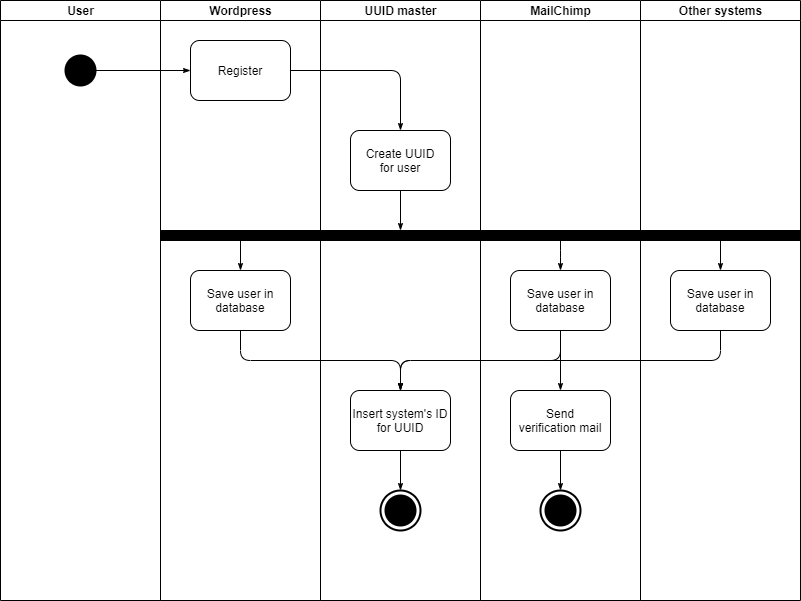

The diagram above was exported from draw.io. Its source (the exported page's mxGraphModel, read from the mxfile embedded in the PNG):
<mxGraphModel dx="1422" dy="745" grid="1" gridSize="10" guides="1" tooltips="1" connect="1" arrows="1" fold="1" page="1" pageScale="1" pageWidth="1100" pageHeight="850" background="#ffffff" math="0" shadow="0">
  <root>
    <mxCell id="0" />
    <mxCell id="1" parent="0" />
    <mxCell id="77e6c97f196da883-2" value="User" style="swimlane;html=1;startSize=20;" parent="1" vertex="1">
      <mxGeometry x="40" y="40" width="160" height="600" as="geometry" />
    </mxCell>
    <mxCell id="IOeBc7CTZUVqpKXRfS-G-3" value="" style="strokeWidth=2;html=1;shape=mxgraph.flowchart.start_2;whiteSpace=wrap;fillColor=#000000;" parent="77e6c97f196da883-2" vertex="1">
      <mxGeometry x="65" y="55" width="30" height="30" as="geometry" />
    </mxCell>
    <mxCell id="77e6c97f196da883-3" value="Wordpress" style="swimlane;html=1;startSize=20;" parent="1" vertex="1">
      <mxGeometry x="200" y="40" width="160" height="600" as="geometry" />
    </mxCell>
    <mxCell id="77e6c97f196da883-11" value="" style="rounded=1;whiteSpace=wrap;html=1;shadow=0;labelBackgroundColor=none;strokeWidth=1;fontFamily=Verdana;fontSize=8;align=center;" parent="77e6c97f196da883-3" vertex="1">
      <mxGeometry x="30" y="270" width="100" height="60" as="geometry" />
    </mxCell>
    <mxCell id="IOeBc7CTZUVqpKXRfS-G-7" value="Save user in database" style="text;html=1;strokeColor=none;fillColor=none;align=center;verticalAlign=middle;whiteSpace=wrap;rounded=0;" parent="77e6c97f196da883-3" vertex="1">
      <mxGeometry x="35" y="275" width="90" height="50" as="geometry" />
    </mxCell>
    <mxCell id="77e6c97f196da883-8" value="" style="rounded=1;whiteSpace=wrap;html=1;shadow=0;labelBackgroundColor=none;strokeWidth=1;fontFamily=Verdana;fontSize=8;align=center;" parent="77e6c97f196da883-3" vertex="1">
      <mxGeometry x="30" y="40" width="100" height="60" as="geometry" />
    </mxCell>
    <mxCell id="IOeBc7CTZUVqpKXRfS-G-6" value="Register" style="text;html=1;strokeColor=none;fillColor=none;align=center;verticalAlign=middle;whiteSpace=wrap;rounded=0;" parent="77e6c97f196da883-3" vertex="1">
      <mxGeometry x="35" y="60" width="90" height="20" as="geometry" />
    </mxCell>
    <mxCell id="tU-cTHXOa0jnWl3Tc1gK-2" value="" style="rounded=0;whiteSpace=wrap;html=1;fillColor=#000000;" parent="77e6c97f196da883-3" vertex="1">
      <mxGeometry y="230" width="160" height="10" as="geometry" />
    </mxCell>
    <mxCell id="77e6c97f196da883-27" style="edgeStyle=orthogonalEdgeStyle;rounded=1;html=1;labelBackgroundColor=none;startArrow=none;startFill=0;startSize=5;endArrow=classicThin;endFill=1;endSize=5;jettySize=auto;orthogonalLoop=1;strokeWidth=1;fontFamily=Verdana;fontSize=8;exitX=0.5;exitY=1;exitDx=0;exitDy=0;entryX=0.5;entryY=0;entryDx=0;entryDy=0;" parent="77e6c97f196da883-3" source="tU-cTHXOa0jnWl3Tc1gK-2" target="77e6c97f196da883-11" edge="1">
      <mxGeometry relative="1" as="geometry">
        <Array as="points" />
        <mxPoint x="120" y="260" as="targetPoint" />
      </mxGeometry>
    </mxCell>
    <mxCell id="77e6c97f196da883-4" value="UUID master" style="swimlane;html=1;startSize=20;" parent="1" vertex="1">
      <mxGeometry x="360" y="40" width="160" height="600" as="geometry" />
    </mxCell>
    <mxCell id="IOeBc7CTZUVqpKXRfS-G-19" value="" style="rounded=1;whiteSpace=wrap;html=1;shadow=0;labelBackgroundColor=none;strokeWidth=1;fontFamily=Verdana;fontSize=8;align=center;" parent="77e6c97f196da883-4" vertex="1">
      <mxGeometry x="30" y="390" width="100" height="60" as="geometry" />
    </mxCell>
    <mxCell id="77e6c97f196da883-9" value="" style="rounded=1;whiteSpace=wrap;html=1;shadow=0;labelBackgroundColor=none;strokeWidth=1;fontFamily=Verdana;fontSize=8;align=center;" parent="77e6c97f196da883-4" vertex="1">
      <mxGeometry x="30" y="130" width="100" height="60" as="geometry" />
    </mxCell>
    <mxCell id="IOeBc7CTZUVqpKXRfS-G-8" value="Create UUID for user" style="text;html=1;strokeColor=none;fillColor=none;align=center;verticalAlign=middle;whiteSpace=wrap;rounded=0;" parent="77e6c97f196da883-4" vertex="1">
      <mxGeometry x="40" y="135" width="80" height="50" as="geometry" />
    </mxCell>
    <mxCell id="IOeBc7CTZUVqpKXRfS-G-23" value="Insert system's ID for UUID" style="text;html=1;strokeColor=none;fillColor=none;align=center;verticalAlign=middle;whiteSpace=wrap;rounded=0;" parent="77e6c97f196da883-4" vertex="1">
      <mxGeometry x="30" y="390" width="100" height="60" as="geometry" />
    </mxCell>
    <mxCell id="77e6c97f196da883-28" style="edgeStyle=orthogonalEdgeStyle;rounded=1;html=1;labelBackgroundColor=none;startArrow=none;startFill=0;startSize=5;endArrow=classicThin;endFill=1;endSize=5;jettySize=auto;orthogonalLoop=1;strokeWidth=1;fontFamily=Verdana;fontSize=8;exitX=0.5;exitY=1;exitDx=0;exitDy=0;entryX=0.5;entryY=0;entryDx=0;entryDy=0;" parent="77e6c97f196da883-4" source="77e6c97f196da883-9" target="tU-cTHXOa0jnWl3Tc1gK-1" edge="1">
      <mxGeometry relative="1" as="geometry">
        <mxPoint x="340" y="210" as="sourcePoint" />
        <Array as="points" />
        <mxPoint x="80" y="220" as="targetPoint" />
      </mxGeometry>
    </mxCell>
    <mxCell id="tU-cTHXOa0jnWl3Tc1gK-1" value="" style="rounded=0;whiteSpace=wrap;html=1;fillColor=#000000;" parent="77e6c97f196da883-4" vertex="1">
      <mxGeometry y="230" width="160" height="10" as="geometry" />
    </mxCell>
    <mxCell id="tU-cTHXOa0jnWl3Tc1gK-7" value="" style="strokeWidth=2;html=1;shape=mxgraph.flowchart.start_2;whiteSpace=wrap;fillColor=#000000;" parent="77e6c97f196da883-4" vertex="1">
      <mxGeometry x="65" y="495" width="30" height="30" as="geometry" />
    </mxCell>
    <mxCell id="tU-cTHXOa0jnWl3Tc1gK-8" value="" style="strokeWidth=2;html=1;shape=mxgraph.flowchart.start_2;whiteSpace=wrap;fillColor=none;" parent="77e6c97f196da883-4" vertex="1">
      <mxGeometry x="60" y="490" width="40" height="40" as="geometry" />
    </mxCell>
    <mxCell id="tU-cTHXOa0jnWl3Tc1gK-9" value="" style="endArrow=classicThin;html=1;exitX=0.5;exitY=1;exitDx=0;exitDy=0;entryX=0.5;entryY=0;entryDx=0;entryDy=0;endSize=5;startSize=5;edgeStyle=orthogonalEdgeStyle;endFill=1;entryPerimeter=0;" parent="77e6c97f196da883-4" target="tU-cTHXOa0jnWl3Tc1gK-8" edge="1">
      <mxGeometry width="50" height="50" relative="1" as="geometry">
        <mxPoint x="80" y="450" as="sourcePoint" />
        <mxPoint x="-590" y="360" as="targetPoint" />
      </mxGeometry>
    </mxCell>
    <mxCell id="IOeBc7CTZUVqpKXRfS-G-22" style="edgeStyle=orthogonalEdgeStyle;rounded=1;html=1;labelBackgroundColor=none;startArrow=none;startFill=0;startSize=5;endArrow=classicThin;endFill=1;endSize=5;jettySize=auto;orthogonalLoop=1;strokeWidth=1;fontFamily=Verdana;fontSize=8;exitX=0.5;exitY=1;exitDx=0;exitDy=0;entryX=0.5;entryY=0;entryDx=0;entryDy=0;" parent="1" source="77e6c97f196da883-17" target="IOeBc7CTZUVqpKXRfS-G-19" edge="1">
      <mxGeometry relative="1" as="geometry">
        <mxPoint x="205" y="460" as="sourcePoint" />
        <mxPoint x="45" y="500" as="targetPoint" />
      </mxGeometry>
    </mxCell>
    <mxCell id="IOeBc7CTZUVqpKXRfS-G-21" style="edgeStyle=orthogonalEdgeStyle;rounded=1;html=1;labelBackgroundColor=none;startArrow=none;startFill=0;startSize=5;endArrow=classicThin;endFill=1;endSize=5;jettySize=auto;orthogonalLoop=1;strokeWidth=1;fontFamily=Verdana;fontSize=8;exitX=0.5;exitY=1;exitDx=0;exitDy=0;entryX=0.5;entryY=0;entryDx=0;entryDy=0;" parent="1" source="77e6c97f196da883-18" target="IOeBc7CTZUVqpKXRfS-G-19" edge="1">
      <mxGeometry relative="1" as="geometry">
        <mxPoint x="660" y="450" as="sourcePoint" />
        <mxPoint x="500" y="490" as="targetPoint" />
      </mxGeometry>
    </mxCell>
    <mxCell id="77e6c97f196da883-6" value="MailChimp" style="swimlane;html=1;startSize=20;" parent="1" vertex="1">
      <mxGeometry x="520" y="40" width="160" height="600" as="geometry" />
    </mxCell>
    <mxCell id="IOeBc7CTZUVqpKXRfS-G-11" value="" style="rounded=0;whiteSpace=wrap;html=1;fillColor=#000000;" parent="77e6c97f196da883-6" vertex="1">
      <mxGeometry y="230" width="160" height="10" as="geometry" />
    </mxCell>
    <mxCell id="77e6c97f196da883-17" value="" style="rounded=1;whiteSpace=wrap;html=1;shadow=0;labelBackgroundColor=none;strokeWidth=1;fontFamily=Verdana;fontSize=8;align=center;" parent="77e6c97f196da883-6" vertex="1">
      <mxGeometry x="30" y="270" width="100" height="60" as="geometry" />
    </mxCell>
    <mxCell id="77e6c97f196da883-35" style="edgeStyle=orthogonalEdgeStyle;rounded=1;html=1;labelBackgroundColor=none;startArrow=none;startFill=0;startSize=5;endArrow=classicThin;endFill=1;endSize=5;jettySize=auto;orthogonalLoop=1;strokeWidth=1;fontFamily=Verdana;fontSize=8;exitX=0.5;exitY=1;exitDx=0;exitDy=0;" parent="77e6c97f196da883-6" source="IOeBc7CTZUVqpKXRfS-G-11" target="77e6c97f196da883-17" edge="1">
      <mxGeometry relative="1" as="geometry">
        <mxPoint x="-79.9655172413793" y="449.9741379310344" as="sourcePoint" />
      </mxGeometry>
    </mxCell>
    <mxCell id="IOeBc7CTZUVqpKXRfS-G-18" value="Save user in database&lt;span style=&quot;color: rgba(0 , 0 , 0 , 0) ; font-family: monospace ; font-size: 0px ; white-space: nowrap&quot;&gt;%3CmxGraphModel%3E%3Croot%3E%3CmxCell%20id%3D%220%22%2F%3E%3CmxCell%20id%3D%221%22%20parent%3D%220%22%2F%3E%3CmxCell%20id%3D%222%22%20value%3D%22Text%22%20style%3D%22text%3Bhtml%3D1%3BstrokeColor%3Dnone%3BfillColor%3Dnone%3Balign%3Dcenter%3BverticalAlign%3Dmiddle%3BwhiteSpace%3Dwrap%3Brounded%3D0%3B%22%20vertex%3D%221%22%20parent%3D%221%22%3E%3CmxGeometry%20x%3D%22585%22%20y%3D%22430%22%20width%3D%2290%22%20height%3D%2240%22%20as%3D%22geometry%22%2F%3E%3C%2FmxCell%3E%3C%2Froot%3E%3C%2FmxGraphModel%3E&lt;/span&gt;" style="text;html=1;strokeColor=none;fillColor=none;align=center;verticalAlign=middle;whiteSpace=wrap;rounded=0;" parent="77e6c97f196da883-6" vertex="1">
      <mxGeometry x="35" y="280" width="90" height="40" as="geometry" />
    </mxCell>
    <mxCell id="tU-cTHXOa0jnWl3Tc1gK-4" value="" style="rounded=1;whiteSpace=wrap;html=1;shadow=0;labelBackgroundColor=none;strokeWidth=1;fontFamily=Verdana;fontSize=8;align=center;" parent="77e6c97f196da883-6" vertex="1">
      <mxGeometry x="30" y="390" width="100" height="60" as="geometry" />
    </mxCell>
    <mxCell id="tU-cTHXOa0jnWl3Tc1gK-5" value="Send verification mail" style="text;html=1;strokeColor=none;fillColor=none;align=center;verticalAlign=middle;whiteSpace=wrap;rounded=0;" parent="77e6c97f196da883-6" vertex="1">
      <mxGeometry x="35" y="400" width="90" height="40" as="geometry" />
    </mxCell>
    <mxCell id="tU-cTHXOa0jnWl3Tc1gK-6" style="edgeStyle=orthogonalEdgeStyle;rounded=1;html=1;labelBackgroundColor=none;startArrow=none;startFill=0;startSize=5;endArrow=classicThin;endFill=1;endSize=5;jettySize=auto;orthogonalLoop=1;strokeWidth=1;fontFamily=Verdana;fontSize=8;entryX=0.5;entryY=0;entryDx=0;entryDy=0;exitX=0.5;exitY=1;exitDx=0;exitDy=0;" parent="77e6c97f196da883-6" source="77e6c97f196da883-17" target="tU-cTHXOa0jnWl3Tc1gK-4" edge="1">
      <mxGeometry relative="1" as="geometry">
        <mxPoint x="140" y="470" as="sourcePoint" />
        <mxPoint x="90" y="380" as="targetPoint" />
      </mxGeometry>
    </mxCell>
    <mxCell id="tU-cTHXOa0jnWl3Tc1gK-10" value="" style="strokeWidth=2;html=1;shape=mxgraph.flowchart.start_2;whiteSpace=wrap;fillColor=#000000;" parent="77e6c97f196da883-6" vertex="1">
      <mxGeometry x="65" y="495" width="30" height="30" as="geometry" />
    </mxCell>
    <mxCell id="tU-cTHXOa0jnWl3Tc1gK-11" value="" style="strokeWidth=2;html=1;shape=mxgraph.flowchart.start_2;whiteSpace=wrap;fillColor=none;" parent="77e6c97f196da883-6" vertex="1">
      <mxGeometry x="60" y="490" width="40" height="40" as="geometry" />
    </mxCell>
    <mxCell id="tU-cTHXOa0jnWl3Tc1gK-12" value="" style="endArrow=classicThin;html=1;exitX=0.5;exitY=1;exitDx=0;exitDy=0;entryX=0.5;entryY=0;entryDx=0;entryDy=0;endSize=5;startSize=5;edgeStyle=orthogonalEdgeStyle;endFill=1;entryPerimeter=0;" parent="77e6c97f196da883-6" target="tU-cTHXOa0jnWl3Tc1gK-11" edge="1">
      <mxGeometry width="50" height="50" relative="1" as="geometry">
        <mxPoint x="80" y="450" as="sourcePoint" />
        <mxPoint x="-950" y="320" as="targetPoint" />
      </mxGeometry>
    </mxCell>
    <mxCell id="77e6c97f196da883-7" value="Other systems" style="swimlane;html=1;startSize=20;" parent="1" vertex="1">
      <mxGeometry x="680" y="40" width="160" height="600" as="geometry" />
    </mxCell>
    <mxCell id="77e6c97f196da883-18" value="" style="rounded=1;whiteSpace=wrap;html=1;shadow=0;labelBackgroundColor=none;strokeWidth=1;fontFamily=Verdana;fontSize=8;align=center;" parent="77e6c97f196da883-7" vertex="1">
      <mxGeometry x="30" y="270" width="100" height="60" as="geometry" />
    </mxCell>
    <mxCell id="IOeBc7CTZUVqpKXRfS-G-12" value="" style="rounded=0;whiteSpace=wrap;html=1;fillColor=#000000;" parent="77e6c97f196da883-7" vertex="1">
      <mxGeometry y="230" width="160" height="10" as="geometry" />
    </mxCell>
    <mxCell id="IOeBc7CTZUVqpKXRfS-G-14" style="edgeStyle=orthogonalEdgeStyle;rounded=1;html=1;labelBackgroundColor=none;startArrow=none;startFill=0;startSize=5;endArrow=classicThin;endFill=1;endSize=5;jettySize=auto;orthogonalLoop=1;strokeWidth=1;fontFamily=Verdana;fontSize=8;exitX=0.5;exitY=1;exitDx=0;exitDy=0;entryX=0.5;entryY=0;entryDx=0;entryDy=0;" parent="77e6c97f196da883-7" source="IOeBc7CTZUVqpKXRfS-G-12" target="77e6c97f196da883-18" edge="1">
      <mxGeometry relative="1" as="geometry">
        <mxPoint x="-60" y="350" as="sourcePoint" />
        <mxPoint x="-60" y="390" as="targetPoint" />
      </mxGeometry>
    </mxCell>
    <mxCell id="IOeBc7CTZUVqpKXRfS-G-17" value="Save user in database&lt;span style=&quot;color: rgba(0 , 0 , 0 , 0) ; font-family: monospace ; font-size: 0px ; white-space: nowrap&quot;&gt;%3CmxGraphModel%3E%3Croot%3E%3CmxCell%20id%3D%220%22%2F%3E%3CmxCell%20id%3D%221%22%20parent%3D%220%22%2F%3E%3CmxCell%20id%3D%222%22%20value%3D%22Text%22%20style%3D%22text%3Bhtml%3D1%3BstrokeColor%3Dnone%3BfillColor%3Dnone%3Balign%3Dcenter%3BverticalAlign%3Dmiddle%3BwhiteSpace%3Dwrap%3Brounded%3D0%3B%22%20vertex%3D%221%22%20parent%3D%221%22%3E%3CmxGeometry%20x%3D%22585%22%20y%3D%22430%22%20width%3D%2290%22%20height%3D%2240%22%20as%3D%22geometry%22%2F%3E%3C%2FmxCell%3E%3C%2Froot%3E%3C%2FmxGraphModel%3E&lt;/span&gt;" style="text;html=1;strokeColor=none;fillColor=none;align=center;verticalAlign=middle;whiteSpace=wrap;rounded=0;" parent="77e6c97f196da883-7" vertex="1">
      <mxGeometry x="35" y="280" width="90" height="40" as="geometry" />
    </mxCell>
    <mxCell id="IOeBc7CTZUVqpKXRfS-G-5" value="" style="endArrow=classicThin;html=1;exitX=1;exitY=0.5;exitDx=0;exitDy=0;exitPerimeter=0;entryX=0;entryY=0.5;entryDx=0;entryDy=0;endSize=5;startSize=5;edgeStyle=orthogonalEdgeStyle;endFill=1;" parent="1" source="IOeBc7CTZUVqpKXRfS-G-3" target="77e6c97f196da883-8" edge="1">
      <mxGeometry width="50" height="50" relative="1" as="geometry">
        <mxPoint x="270" y="150" as="sourcePoint" />
        <mxPoint x="320" y="100" as="targetPoint" />
      </mxGeometry>
    </mxCell>
    <mxCell id="77e6c97f196da883-26" style="edgeStyle=orthogonalEdgeStyle;rounded=1;html=1;labelBackgroundColor=none;startArrow=none;startFill=0;startSize=5;endArrow=classicThin;endFill=1;endSize=5;jettySize=auto;orthogonalLoop=1;strokeWidth=1;fontFamily=Verdana;fontSize=8;entryX=0.5;entryY=0;entryDx=0;entryDy=0;" parent="1" source="77e6c97f196da883-8" target="77e6c97f196da883-9" edge="1">
      <mxGeometry relative="1" as="geometry" />
    </mxCell>
    <mxCell id="tU-cTHXOa0jnWl3Tc1gK-3" style="edgeStyle=orthogonalEdgeStyle;rounded=1;html=1;labelBackgroundColor=none;startArrow=none;startFill=0;startSize=5;endArrow=classicThin;endFill=1;endSize=5;jettySize=auto;orthogonalLoop=1;strokeWidth=1;fontFamily=Verdana;fontSize=8;exitX=0.5;exitY=1;exitDx=0;exitDy=0;entryX=0.5;entryY=0;entryDx=0;entryDy=0;" parent="1" source="77e6c97f196da883-11" target="IOeBc7CTZUVqpKXRfS-G-23" edge="1">
      <mxGeometry relative="1" as="geometry">
        <mxPoint x="610" y="480" as="sourcePoint" />
        <mxPoint x="450" y="520" as="targetPoint" />
      </mxGeometry>
    </mxCell>
  </root>
</mxGraphModel>